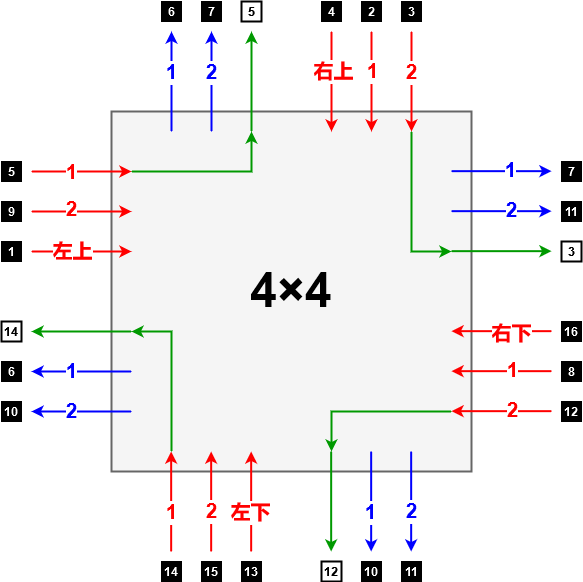

The diagram above was exported from draw.io. Its source (the exported page's mxGraphModel, read from the mxfile embedded in the PNG):
<mxGraphModel dx="1185" dy="627" grid="1" gridSize="10" guides="1" tooltips="1" connect="1" arrows="1" fold="1" page="1" pageScale="1" pageWidth="827" pageHeight="1169" math="0" shadow="0">
  <root>
    <mxCell id="0" />
    <mxCell id="1" parent="0" />
    <mxCell id="B3VE4itMxpxUhw1qKuWX-1" value="" style="rounded=0;whiteSpace=wrap;html=1;strokeWidth=2;fillColor=#f5f5f5;fontColor=#333333;strokeColor=#666666;" parent="1" vertex="1">
      <mxGeometry x="200" y="160" width="360" height="360" as="geometry" />
    </mxCell>
    <mxCell id="B3VE4itMxpxUhw1qKuWX-2" value="" style="endArrow=classic;html=1;rounded=0;fillColor=#f8cecc;strokeColor=#FF0000;strokeWidth=2;" parent="1" edge="1">
      <mxGeometry width="50" height="50" relative="1" as="geometry">
        <mxPoint x="120" y="220" as="sourcePoint" />
        <mxPoint x="220" y="220" as="targetPoint" />
      </mxGeometry>
    </mxCell>
    <mxCell id="B3VE4itMxpxUhw1qKuWX-30" value="1" style="edgeLabel;html=1;align=center;verticalAlign=middle;resizable=0;points=[];fontSize=20;fontColor=#FF0000;fontStyle=1" parent="B3VE4itMxpxUhw1qKuWX-2" vertex="1" connectable="0">
      <mxGeometry x="-0.55" y="-1" relative="1" as="geometry">
        <mxPoint x="17" as="offset" />
      </mxGeometry>
    </mxCell>
    <mxCell id="B3VE4itMxpxUhw1qKuWX-3" value="" style="endArrow=classic;html=1;rounded=0;fillColor=#f8cecc;strokeColor=#FF0000;strokeWidth=2;" parent="1" edge="1">
      <mxGeometry width="50" height="50" relative="1" as="geometry">
        <mxPoint x="120" y="260" as="sourcePoint" />
        <mxPoint x="220" y="260" as="targetPoint" />
      </mxGeometry>
    </mxCell>
    <mxCell id="B3VE4itMxpxUhw1qKuWX-31" value="&lt;div style=&quot;font-size: 20px;&quot;&gt;2&lt;/div&gt;" style="edgeLabel;html=1;align=center;verticalAlign=middle;resizable=0;points=[];fontSize=20;fontColor=#FF0000;fontStyle=1" parent="B3VE4itMxpxUhw1qKuWX-3" vertex="1" connectable="0">
      <mxGeometry x="-0.5" y="2" relative="1" as="geometry">
        <mxPoint x="15" as="offset" />
      </mxGeometry>
    </mxCell>
    <mxCell id="B3VE4itMxpxUhw1qKuWX-4" value="" style="endArrow=classic;html=1;rounded=0;fillColor=#f8cecc;strokeColor=#FF0000;strokeWidth=2;" parent="1" edge="1">
      <mxGeometry width="50" height="50" relative="1" as="geometry">
        <mxPoint x="120" y="300" as="sourcePoint" />
        <mxPoint x="220" y="300" as="targetPoint" />
      </mxGeometry>
    </mxCell>
    <mxCell id="B3VE4itMxpxUhw1qKuWX-32" value="左上" style="edgeLabel;html=1;align=center;verticalAlign=middle;resizable=0;points=[];fontSize=20;fontColor=#FF0000;fontStyle=1" parent="B3VE4itMxpxUhw1qKuWX-4" vertex="1" connectable="0">
      <mxGeometry x="-0.5234" relative="1" as="geometry">
        <mxPoint x="16" as="offset" />
      </mxGeometry>
    </mxCell>
    <mxCell id="B3VE4itMxpxUhw1qKuWX-5" value="" style="endArrow=classic;html=1;rounded=0;strokeColor=#009900;strokeWidth=2;" parent="1" edge="1">
      <mxGeometry width="50" height="50" relative="1" as="geometry">
        <mxPoint x="220" y="380" as="sourcePoint" />
        <mxPoint x="120" y="380" as="targetPoint" />
      </mxGeometry>
    </mxCell>
    <mxCell id="B3VE4itMxpxUhw1qKuWX-6" value="" style="endArrow=classic;html=1;rounded=0;fillColor=#d5e8d4;strokeColor=#0000FF;strokeWidth=2;" parent="1" edge="1">
      <mxGeometry width="50" height="50" relative="1" as="geometry">
        <mxPoint x="220" y="420" as="sourcePoint" />
        <mxPoint x="120" y="420" as="targetPoint" />
      </mxGeometry>
    </mxCell>
    <mxCell id="B3VE4itMxpxUhw1qKuWX-33" value="1" style="edgeLabel;html=1;align=center;verticalAlign=middle;resizable=0;points=[];fontSize=20;fontColor=#0000FF;fontStyle=1" parent="B3VE4itMxpxUhw1qKuWX-6" vertex="1" connectable="0">
      <mxGeometry x="0.3993" relative="1" as="geometry">
        <mxPoint x="10" as="offset" />
      </mxGeometry>
    </mxCell>
    <mxCell id="B3VE4itMxpxUhw1qKuWX-7" value="" style="endArrow=classic;html=1;rounded=0;fillColor=#d5e8d4;strokeColor=#0000FF;strokeWidth=2;" parent="1" edge="1">
      <mxGeometry width="50" height="50" relative="1" as="geometry">
        <mxPoint x="220" y="460" as="sourcePoint" />
        <mxPoint x="120" y="460" as="targetPoint" />
      </mxGeometry>
    </mxCell>
    <mxCell id="B3VE4itMxpxUhw1qKuWX-34" value="2" style="edgeLabel;html=1;align=center;verticalAlign=middle;resizable=0;points=[];fontSize=20;fontColor=#0000FF;fontStyle=1" parent="B3VE4itMxpxUhw1qKuWX-7" vertex="1" connectable="0">
      <mxGeometry x="0.3717" relative="1" as="geometry">
        <mxPoint x="8" as="offset" />
      </mxGeometry>
    </mxCell>
    <mxCell id="B3VE4itMxpxUhw1qKuWX-8" value="" style="endArrow=classic;html=1;rounded=0;fillColor=#d5e8d4;strokeColor=#0000FF;strokeWidth=2;" parent="1" edge="1">
      <mxGeometry width="50" height="50" relative="1" as="geometry">
        <mxPoint x="540" y="219.66" as="sourcePoint" />
        <mxPoint x="640" y="219.66" as="targetPoint" />
      </mxGeometry>
    </mxCell>
    <mxCell id="B3VE4itMxpxUhw1qKuWX-35" value="1" style="edgeLabel;html=1;align=center;verticalAlign=middle;resizable=0;points=[];fontSize=20;fontColor=#0000FF;fontStyle=1" parent="B3VE4itMxpxUhw1qKuWX-8" vertex="1" connectable="0">
      <mxGeometry x="0.2076" y="1" relative="1" as="geometry">
        <mxPoint x="-1" as="offset" />
      </mxGeometry>
    </mxCell>
    <mxCell id="B3VE4itMxpxUhw1qKuWX-9" value="" style="endArrow=classic;html=1;rounded=0;fillColor=#d5e8d4;strokeColor=#0000FF;strokeWidth=2;" parent="1" edge="1">
      <mxGeometry width="50" height="50" relative="1" as="geometry">
        <mxPoint x="540" y="259.66" as="sourcePoint" />
        <mxPoint x="640" y="259.66" as="targetPoint" />
      </mxGeometry>
    </mxCell>
    <mxCell id="B3VE4itMxpxUhw1qKuWX-36" value="2" style="edgeLabel;html=1;align=center;verticalAlign=middle;resizable=0;points=[];fontSize=20;fontColor=#0000FF;fontStyle=1" parent="B3VE4itMxpxUhw1qKuWX-9" vertex="1" connectable="0">
      <mxGeometry x="0.1938" y="1" relative="1" as="geometry">
        <mxPoint as="offset" />
      </mxGeometry>
    </mxCell>
    <mxCell id="B3VE4itMxpxUhw1qKuWX-10" value="" style="endArrow=classic;html=1;rounded=0;strokeColor=#009900;strokeWidth=2;" parent="1" edge="1">
      <mxGeometry width="50" height="50" relative="1" as="geometry">
        <mxPoint x="540" y="299.66" as="sourcePoint" />
        <mxPoint x="640" y="299.66" as="targetPoint" />
      </mxGeometry>
    </mxCell>
    <mxCell id="B3VE4itMxpxUhw1qKuWX-11" value="" style="endArrow=classic;html=1;rounded=0;strokeColor=#FF0000;strokeWidth=2;" parent="1" edge="1">
      <mxGeometry width="50" height="50" relative="1" as="geometry">
        <mxPoint x="640" y="379.66" as="sourcePoint" />
        <mxPoint x="540" y="379.66" as="targetPoint" />
      </mxGeometry>
    </mxCell>
    <mxCell id="B3VE4itMxpxUhw1qKuWX-37" value="右下" style="edgeLabel;html=1;align=center;verticalAlign=middle;resizable=0;points=[];fontSize=20;fontColor=#FF0000;fontStyle=1" parent="B3VE4itMxpxUhw1qKuWX-11" vertex="1" connectable="0">
      <mxGeometry x="-0.2214" y="2" relative="1" as="geometry">
        <mxPoint x="-1" as="offset" />
      </mxGeometry>
    </mxCell>
    <mxCell id="B3VE4itMxpxUhw1qKuWX-12" value="" style="endArrow=classic;html=1;rounded=0;strokeColor=#FF0000;strokeWidth=2;" parent="1" edge="1">
      <mxGeometry width="50" height="50" relative="1" as="geometry">
        <mxPoint x="640" y="419.66" as="sourcePoint" />
        <mxPoint x="540" y="419.66" as="targetPoint" />
      </mxGeometry>
    </mxCell>
    <mxCell id="B3VE4itMxpxUhw1qKuWX-38" value="1" style="edgeLabel;html=1;align=center;verticalAlign=middle;resizable=0;points=[];fontSize=20;fontColor=#FF0000;fontStyle=1" parent="B3VE4itMxpxUhw1qKuWX-12" vertex="1" connectable="0">
      <mxGeometry x="-0.2766" y="-1" relative="1" as="geometry">
        <mxPoint x="-4" as="offset" />
      </mxGeometry>
    </mxCell>
    <mxCell id="B3VE4itMxpxUhw1qKuWX-13" value="" style="endArrow=classic;html=1;rounded=0;strokeColor=#FF0000;strokeWidth=2;" parent="1" edge="1">
      <mxGeometry width="50" height="50" relative="1" as="geometry">
        <mxPoint x="640" y="459.66" as="sourcePoint" />
        <mxPoint x="540" y="459.66" as="targetPoint" />
      </mxGeometry>
    </mxCell>
    <mxCell id="B3VE4itMxpxUhw1qKuWX-39" value="2" style="edgeLabel;html=1;align=center;verticalAlign=middle;resizable=0;points=[];fontSize=20;fontColor=#FF0000;fontStyle=1" parent="B3VE4itMxpxUhw1qKuWX-13" vertex="1" connectable="0">
      <mxGeometry x="-0.2766" y="-1" relative="1" as="geometry">
        <mxPoint x="-4" as="offset" />
      </mxGeometry>
    </mxCell>
    <mxCell id="B3VE4itMxpxUhw1qKuWX-14" value="" style="endArrow=classic;html=1;rounded=0;fillColor=#d5e8d4;strokeColor=#0000FF;strokeWidth=2;" parent="1" edge="1">
      <mxGeometry width="50" height="50" relative="1" as="geometry">
        <mxPoint x="260" y="180" as="sourcePoint" />
        <mxPoint x="260" y="80" as="targetPoint" />
      </mxGeometry>
    </mxCell>
    <mxCell id="B3VE4itMxpxUhw1qKuWX-45" value="1" style="edgeLabel;html=1;align=center;verticalAlign=middle;resizable=0;points=[];fontSize=20;fontColor=#0000FF;fontStyle=1" parent="B3VE4itMxpxUhw1qKuWX-14" vertex="1" connectable="0">
      <mxGeometry x="0.1662" y="2" relative="1" as="geometry">
        <mxPoint x="2" y="-1" as="offset" />
      </mxGeometry>
    </mxCell>
    <mxCell id="B3VE4itMxpxUhw1qKuWX-15" value="" style="endArrow=classic;html=1;rounded=0;fillColor=#d5e8d4;strokeColor=#0000FF;strokeWidth=2;" parent="1" edge="1">
      <mxGeometry width="50" height="50" relative="1" as="geometry">
        <mxPoint x="300" y="180" as="sourcePoint" />
        <mxPoint x="300" y="80" as="targetPoint" />
      </mxGeometry>
    </mxCell>
    <mxCell id="B3VE4itMxpxUhw1qKuWX-46" value="2" style="edgeLabel;html=1;align=center;verticalAlign=middle;resizable=0;points=[];fontSize=20;fontColor=#0000FF;fontStyle=1" parent="B3VE4itMxpxUhw1qKuWX-15" vertex="1" connectable="0">
      <mxGeometry x="0.2352" y="2" relative="1" as="geometry">
        <mxPoint x="2" y="2" as="offset" />
      </mxGeometry>
    </mxCell>
    <mxCell id="B3VE4itMxpxUhw1qKuWX-16" value="" style="endArrow=classic;html=1;rounded=0;fillColor=#f8cecc;strokeColor=#009900;strokeWidth=2;" parent="1" edge="1">
      <mxGeometry width="50" height="50" relative="1" as="geometry">
        <mxPoint x="340" y="180" as="sourcePoint" />
        <mxPoint x="340" y="80" as="targetPoint" />
      </mxGeometry>
    </mxCell>
    <mxCell id="B3VE4itMxpxUhw1qKuWX-17" value="" style="endArrow=classic;html=1;rounded=0;strokeColor=#FF0000;strokeWidth=2;" parent="1" edge="1">
      <mxGeometry width="50" height="50" relative="1" as="geometry">
        <mxPoint x="420" y="80" as="sourcePoint" />
        <mxPoint x="420" y="180" as="targetPoint" />
      </mxGeometry>
    </mxCell>
    <mxCell id="B3VE4itMxpxUhw1qKuWX-47" value="右上" style="edgeLabel;html=1;align=center;verticalAlign=middle;resizable=0;points=[];fontSize=20;fontColor=#FF0000;fontStyle=1" parent="B3VE4itMxpxUhw1qKuWX-17" vertex="1" connectable="0">
      <mxGeometry x="-0.1662" y="-2" relative="1" as="geometry">
        <mxPoint x="4" y="-2" as="offset" />
      </mxGeometry>
    </mxCell>
    <mxCell id="B3VE4itMxpxUhw1qKuWX-18" value="" style="endArrow=classic;html=1;rounded=0;strokeColor=#FF0000;strokeWidth=2;" parent="1" edge="1">
      <mxGeometry width="50" height="50" relative="1" as="geometry">
        <mxPoint x="460" y="80" as="sourcePoint" />
        <mxPoint x="460" y="180" as="targetPoint" />
      </mxGeometry>
    </mxCell>
    <mxCell id="B3VE4itMxpxUhw1qKuWX-48" value="1" style="edgeLabel;html=1;align=center;verticalAlign=middle;resizable=0;points=[];fontSize=20;fontColor=#FF0000;fontStyle=1" parent="B3VE4itMxpxUhw1qKuWX-18" vertex="1" connectable="0">
      <mxGeometry x="-0.18" y="-1" relative="1" as="geometry">
        <mxPoint x="2" y="-1" as="offset" />
      </mxGeometry>
    </mxCell>
    <mxCell id="B3VE4itMxpxUhw1qKuWX-19" value="" style="endArrow=classic;html=1;rounded=0;strokeColor=#FF0000;strokeWidth=2;" parent="1" edge="1">
      <mxGeometry width="50" height="50" relative="1" as="geometry">
        <mxPoint x="500" y="80" as="sourcePoint" />
        <mxPoint x="500" y="180" as="targetPoint" />
      </mxGeometry>
    </mxCell>
    <mxCell id="B3VE4itMxpxUhw1qKuWX-49" value="2" style="edgeLabel;html=1;align=center;verticalAlign=middle;resizable=0;points=[];fontSize=20;fontColor=#FF0000;fontStyle=1" parent="B3VE4itMxpxUhw1qKuWX-19" vertex="1" connectable="0">
      <mxGeometry x="-0.2214" y="-2" relative="1" as="geometry">
        <mxPoint x="2" y="1" as="offset" />
      </mxGeometry>
    </mxCell>
    <mxCell id="B3VE4itMxpxUhw1qKuWX-20" value="" style="endArrow=classic;html=1;rounded=0;strokeColor=#FF0000;strokeWidth=2;" parent="1" edge="1">
      <mxGeometry width="50" height="50" relative="1" as="geometry">
        <mxPoint x="259.66" y="600" as="sourcePoint" />
        <mxPoint x="259.66" y="500" as="targetPoint" />
      </mxGeometry>
    </mxCell>
    <mxCell id="B3VE4itMxpxUhw1qKuWX-40" value="1" style="edgeLabel;html=1;align=center;verticalAlign=middle;resizable=0;points=[];fontSize=20;fontColor=#FF0000;fontStyle=1" parent="B3VE4itMxpxUhw1qKuWX-20" vertex="1" connectable="0">
      <mxGeometry x="-0.4131" relative="1" as="geometry">
        <mxPoint y="-10" as="offset" />
      </mxGeometry>
    </mxCell>
    <mxCell id="B3VE4itMxpxUhw1qKuWX-21" value="" style="endArrow=classic;html=1;rounded=0;strokeColor=#FF0000;strokeWidth=2;" parent="1" edge="1">
      <mxGeometry width="50" height="50" relative="1" as="geometry">
        <mxPoint x="299.66" y="600" as="sourcePoint" />
        <mxPoint x="299.66" y="500" as="targetPoint" />
      </mxGeometry>
    </mxCell>
    <mxCell id="B3VE4itMxpxUhw1qKuWX-41" value="2" style="edgeLabel;html=1;align=center;verticalAlign=middle;resizable=0;points=[];fontSize=20;fontColor=#FF0000;fontStyle=1" parent="B3VE4itMxpxUhw1qKuWX-21" vertex="1" connectable="0">
      <mxGeometry x="-0.3579" y="3" relative="1" as="geometry">
        <mxPoint x="3" y="-8" as="offset" />
      </mxGeometry>
    </mxCell>
    <mxCell id="B3VE4itMxpxUhw1qKuWX-22" value="" style="endArrow=classic;html=1;rounded=0;strokeColor=#FF0000;strokeWidth=2;" parent="1" edge="1">
      <mxGeometry width="50" height="50" relative="1" as="geometry">
        <mxPoint x="339.66" y="600" as="sourcePoint" />
        <mxPoint x="339.66" y="500" as="targetPoint" />
      </mxGeometry>
    </mxCell>
    <mxCell id="B3VE4itMxpxUhw1qKuWX-42" value="左下" style="edgeLabel;html=1;align=center;verticalAlign=middle;resizable=0;points=[];fontSize=20;fontColor=#FF0000;fontStyle=1" parent="B3VE4itMxpxUhw1qKuWX-22" vertex="1" connectable="0">
      <mxGeometry x="-0.289" y="1" relative="1" as="geometry">
        <mxPoint y="-4" as="offset" />
      </mxGeometry>
    </mxCell>
    <mxCell id="B3VE4itMxpxUhw1qKuWX-23" value="" style="endArrow=classic;html=1;rounded=0;strokeColor=#009900;strokeWidth=2;" parent="1" edge="1">
      <mxGeometry width="50" height="50" relative="1" as="geometry">
        <mxPoint x="419.66" y="500" as="sourcePoint" />
        <mxPoint x="419.66" y="600" as="targetPoint" />
      </mxGeometry>
    </mxCell>
    <mxCell id="B3VE4itMxpxUhw1qKuWX-24" value="" style="endArrow=classic;html=1;rounded=0;fillColor=#d5e8d4;strokeColor=#0000FF;strokeWidth=2;" parent="1" edge="1">
      <mxGeometry width="50" height="50" relative="1" as="geometry">
        <mxPoint x="459.66" y="500" as="sourcePoint" />
        <mxPoint x="459.66" y="600" as="targetPoint" />
      </mxGeometry>
    </mxCell>
    <mxCell id="B3VE4itMxpxUhw1qKuWX-43" value="1" style="edgeLabel;html=1;align=center;verticalAlign=middle;resizable=0;points=[];fontSize=20;fontColor=#0000FF;fontStyle=1" parent="B3VE4itMxpxUhw1qKuWX-24" vertex="1" connectable="0">
      <mxGeometry x="0.2752" y="-1" relative="1" as="geometry">
        <mxPoint y="-4" as="offset" />
      </mxGeometry>
    </mxCell>
    <mxCell id="B3VE4itMxpxUhw1qKuWX-25" value="" style="endArrow=classic;html=1;rounded=0;fillColor=#d5e8d4;strokeColor=#0000FF;strokeWidth=2;" parent="1" edge="1">
      <mxGeometry width="50" height="50" relative="1" as="geometry">
        <mxPoint x="499.66" y="500" as="sourcePoint" />
        <mxPoint x="499.66" y="600" as="targetPoint" />
      </mxGeometry>
    </mxCell>
    <mxCell id="B3VE4itMxpxUhw1qKuWX-44" value="2" style="edgeLabel;html=1;align=center;verticalAlign=middle;resizable=0;points=[];fontSize=20;fontColor=#0000FF;fontStyle=1" parent="B3VE4itMxpxUhw1qKuWX-25" vertex="1" connectable="0">
      <mxGeometry x="0.2338" y="-3" relative="1" as="geometry">
        <mxPoint x="3" y="-2" as="offset" />
      </mxGeometry>
    </mxCell>
    <mxCell id="B3VE4itMxpxUhw1qKuWX-26" value="" style="endArrow=classic;html=1;rounded=0;fillColor=#f8cecc;strokeColor=#009900;strokeWidth=2;" parent="1" edge="1">
      <mxGeometry width="50" height="50" relative="1" as="geometry">
        <mxPoint x="220" y="220" as="sourcePoint" />
        <mxPoint x="340" y="180" as="targetPoint" />
        <Array as="points">
          <mxPoint x="340" y="220" />
        </Array>
      </mxGeometry>
    </mxCell>
    <mxCell id="B3VE4itMxpxUhw1qKuWX-27" value="" style="endArrow=classic;html=1;rounded=0;strokeColor=#009900;strokeWidth=2;" parent="1" edge="1">
      <mxGeometry width="50" height="50" relative="1" as="geometry">
        <mxPoint x="500" y="180" as="sourcePoint" />
        <mxPoint x="540" y="300" as="targetPoint" />
        <Array as="points">
          <mxPoint x="500" y="300" />
        </Array>
      </mxGeometry>
    </mxCell>
    <mxCell id="B3VE4itMxpxUhw1qKuWX-28" value="" style="endArrow=classic;html=1;rounded=0;strokeColor=#009900;strokeWidth=2;" parent="1" edge="1">
      <mxGeometry width="50" height="50" relative="1" as="geometry">
        <mxPoint x="540" y="460" as="sourcePoint" />
        <mxPoint x="420" y="500" as="targetPoint" />
        <Array as="points">
          <mxPoint x="420" y="460" />
        </Array>
      </mxGeometry>
    </mxCell>
    <mxCell id="B3VE4itMxpxUhw1qKuWX-29" value="" style="endArrow=classic;html=1;rounded=0;strokeColor=#009900;strokeWidth=2;" parent="1" edge="1">
      <mxGeometry width="50" height="50" relative="1" as="geometry">
        <mxPoint x="260" y="500" as="sourcePoint" />
        <mxPoint x="220" y="380" as="targetPoint" />
        <Array as="points">
          <mxPoint x="260" y="380" />
        </Array>
      </mxGeometry>
    </mxCell>
    <mxCell id="B3VE4itMxpxUhw1qKuWX-50" value="&lt;h1 style=&quot;font-size: 48px;&quot;&gt;&lt;font style=&quot;font-size: 48px;&quot;&gt;4×4&lt;/font&gt;&lt;/h1&gt;" style="text;html=1;align=center;verticalAlign=middle;whiteSpace=wrap;rounded=0;fontSize=48;" parent="1" vertex="1">
      <mxGeometry x="350" y="325" width="60" height="30" as="geometry" />
    </mxCell>
    <mxCell id="m9SCanEVCpvJ-eZS-Ybl-4" value="5" style="rounded=0;whiteSpace=wrap;html=1;fontStyle=1;fillColor=#000000;fontColor=#ffffff;strokeColor=#000000;" vertex="1" parent="1">
      <mxGeometry x="90" y="210" width="20" height="20" as="geometry" />
    </mxCell>
    <mxCell id="m9SCanEVCpvJ-eZS-Ybl-5" value="9" style="rounded=0;whiteSpace=wrap;html=1;fontStyle=1;fillColor=#000000;fontColor=#ffffff;strokeColor=#000000;" vertex="1" parent="1">
      <mxGeometry x="90" y="250" width="20" height="20" as="geometry" />
    </mxCell>
    <mxCell id="m9SCanEVCpvJ-eZS-Ybl-6" value="1" style="rounded=0;whiteSpace=wrap;html=1;fontStyle=1;fillColor=#000000;fontColor=#ffffff;strokeColor=#000000;" vertex="1" parent="1">
      <mxGeometry x="90" y="290" width="20" height="20" as="geometry" />
    </mxCell>
    <mxCell id="m9SCanEVCpvJ-eZS-Ybl-7" value="6" style="rounded=0;whiteSpace=wrap;html=1;fontStyle=1;fillColor=#000000;fontColor=#ffffff;strokeColor=#000000;" vertex="1" parent="1">
      <mxGeometry x="90" y="410" width="20" height="20" as="geometry" />
    </mxCell>
    <mxCell id="m9SCanEVCpvJ-eZS-Ybl-8" value="10" style="rounded=0;whiteSpace=wrap;html=1;fontStyle=1;fillColor=#000000;fontColor=#ffffff;strokeColor=#000000;" vertex="1" parent="1">
      <mxGeometry x="90" y="450" width="20" height="20" as="geometry" />
    </mxCell>
    <mxCell id="m9SCanEVCpvJ-eZS-Ybl-9" value="14" style="rounded=0;whiteSpace=wrap;html=1;fontStyle=1;fillColor=#000000;fontColor=#ffffff;strokeColor=#000000;" vertex="1" parent="1">
      <mxGeometry x="250" y="610" width="20" height="20" as="geometry" />
    </mxCell>
    <mxCell id="m9SCanEVCpvJ-eZS-Ybl-10" value="15" style="rounded=0;whiteSpace=wrap;html=1;fontStyle=1;fillColor=#000000;fontColor=#ffffff;strokeColor=#000000;" vertex="1" parent="1">
      <mxGeometry x="290" y="610" width="20" height="20" as="geometry" />
    </mxCell>
    <mxCell id="m9SCanEVCpvJ-eZS-Ybl-11" value="13" style="rounded=0;whiteSpace=wrap;html=1;fontStyle=1;fillColor=#000000;fontColor=#ffffff;strokeColor=#000000;" vertex="1" parent="1">
      <mxGeometry x="330" y="610" width="20" height="20" as="geometry" />
    </mxCell>
    <mxCell id="m9SCanEVCpvJ-eZS-Ybl-12" value="10" style="rounded=0;whiteSpace=wrap;html=1;fontStyle=1;fillColor=#000000;fontColor=#ffffff;strokeColor=#000000;" vertex="1" parent="1">
      <mxGeometry x="450" y="610" width="20" height="20" as="geometry" />
    </mxCell>
    <mxCell id="m9SCanEVCpvJ-eZS-Ybl-13" value="11" style="rounded=0;whiteSpace=wrap;html=1;fontStyle=1;fillColor=#000000;fontColor=#ffffff;strokeColor=#000000;" vertex="1" parent="1">
      <mxGeometry x="490" y="610" width="20" height="20" as="geometry" />
    </mxCell>
    <mxCell id="m9SCanEVCpvJ-eZS-Ybl-14" value="12" style="rounded=0;whiteSpace=wrap;html=1;fontStyle=1;fillColor=#000000;fontColor=#ffffff;strokeColor=#000000;" vertex="1" parent="1">
      <mxGeometry x="650" y="450" width="20" height="20" as="geometry" />
    </mxCell>
    <mxCell id="m9SCanEVCpvJ-eZS-Ybl-15" value="8" style="rounded=0;whiteSpace=wrap;html=1;fontStyle=1;fillColor=#000000;fontColor=#ffffff;strokeColor=#000000;" vertex="1" parent="1">
      <mxGeometry x="650" y="410" width="20" height="20" as="geometry" />
    </mxCell>
    <mxCell id="m9SCanEVCpvJ-eZS-Ybl-16" value="16" style="rounded=0;whiteSpace=wrap;html=1;fontStyle=1;fillColor=#000000;fontColor=#ffffff;strokeColor=#000000;" vertex="1" parent="1">
      <mxGeometry x="650" y="370" width="20" height="20" as="geometry" />
    </mxCell>
    <mxCell id="m9SCanEVCpvJ-eZS-Ybl-17" value="11" style="rounded=0;whiteSpace=wrap;html=1;fontStyle=1;fillColor=#000000;fontColor=#ffffff;strokeColor=#000000;" vertex="1" parent="1">
      <mxGeometry x="650" y="250" width="20" height="20" as="geometry" />
    </mxCell>
    <mxCell id="m9SCanEVCpvJ-eZS-Ybl-18" value="7" style="rounded=0;whiteSpace=wrap;html=1;fontStyle=1;fillColor=#000000;fontColor=#ffffff;strokeColor=#000000;" vertex="1" parent="1">
      <mxGeometry x="650" y="210" width="20" height="20" as="geometry" />
    </mxCell>
    <mxCell id="m9SCanEVCpvJ-eZS-Ybl-19" value="6" style="rounded=0;whiteSpace=wrap;html=1;fontStyle=1;fillColor=#000000;fontColor=#ffffff;strokeColor=#000000;" vertex="1" parent="1">
      <mxGeometry x="250" y="50" width="20" height="20" as="geometry" />
    </mxCell>
    <mxCell id="m9SCanEVCpvJ-eZS-Ybl-20" value="7" style="rounded=0;whiteSpace=wrap;html=1;fontStyle=1;fillColor=#000000;fontColor=#ffffff;strokeColor=#000000;" vertex="1" parent="1">
      <mxGeometry x="290" y="50" width="20" height="20" as="geometry" />
    </mxCell>
    <mxCell id="m9SCanEVCpvJ-eZS-Ybl-21" value="4" style="rounded=0;whiteSpace=wrap;html=1;fontStyle=1;fillColor=#000000;fontColor=#ffffff;strokeColor=#000000;" vertex="1" parent="1">
      <mxGeometry x="410" y="50" width="20" height="20" as="geometry" />
    </mxCell>
    <mxCell id="m9SCanEVCpvJ-eZS-Ybl-22" value="2" style="rounded=0;whiteSpace=wrap;html=1;fontStyle=1;fillColor=#000000;fontColor=#ffffff;strokeColor=#000000;" vertex="1" parent="1">
      <mxGeometry x="450" y="50" width="20" height="20" as="geometry" />
    </mxCell>
    <mxCell id="m9SCanEVCpvJ-eZS-Ybl-23" value="3" style="rounded=0;whiteSpace=wrap;html=1;fontStyle=1;fillColor=#000000;fontColor=#ffffff;strokeColor=#000000;" vertex="1" parent="1">
      <mxGeometry x="490" y="50" width="20" height="20" as="geometry" />
    </mxCell>
    <mxCell id="m9SCanEVCpvJ-eZS-Ybl-24" value="5" style="rounded=0;whiteSpace=wrap;html=1;fontStyle=1;strokeWidth=2;" vertex="1" parent="1">
      <mxGeometry x="330" y="50" width="20" height="20" as="geometry" />
    </mxCell>
    <mxCell id="m9SCanEVCpvJ-eZS-Ybl-25" value="3" style="rounded=0;whiteSpace=wrap;html=1;fontStyle=1;strokeWidth=2;" vertex="1" parent="1">
      <mxGeometry x="650" y="290" width="20" height="20" as="geometry" />
    </mxCell>
    <mxCell id="m9SCanEVCpvJ-eZS-Ybl-26" value="12" style="rounded=0;whiteSpace=wrap;html=1;fontStyle=1;strokeWidth=2;" vertex="1" parent="1">
      <mxGeometry x="410" y="610" width="20" height="20" as="geometry" />
    </mxCell>
    <mxCell id="m9SCanEVCpvJ-eZS-Ybl-27" value="14" style="rounded=0;whiteSpace=wrap;html=1;fontStyle=1;strokeWidth=2;" vertex="1" parent="1">
      <mxGeometry x="90" y="370" width="20" height="20" as="geometry" />
    </mxCell>
  </root>
</mxGraphModel>